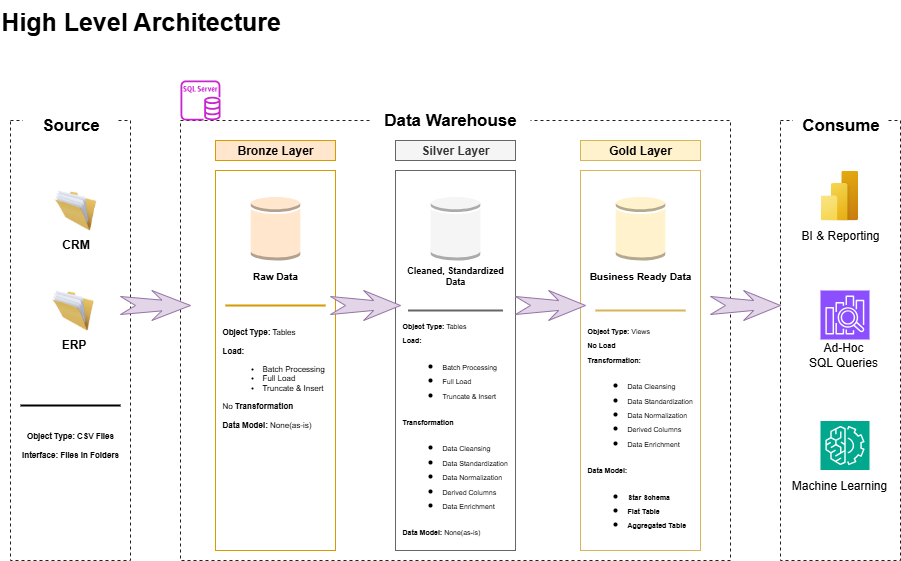

The diagram above was exported from draw.io. Its source (the exported page's mxGraphModel, read from the mxfile embedded in the PNG):
<mxGraphModel dx="510" dy="645" grid="1" gridSize="10" guides="1" tooltips="1" connect="1" arrows="1" fold="1" page="1" pageScale="1" pageWidth="850" pageHeight="1100" math="0" shadow="0">
  <root>
    <mxCell id="0" />
    <mxCell id="1" parent="0" />
    <mxCell id="k5ic9YAE48uRCChPBB5N-1" value="High Level Architecture" style="text;html=1;align=center;verticalAlign=middle;resizable=0;points=[];autosize=1;strokeColor=none;fillColor=none;fontSize=25;fontStyle=1" parent="1" vertex="1">
      <mxGeometry x="20" width="280" height="40" as="geometry" />
    </mxCell>
    <mxCell id="k5ic9YAE48uRCChPBB5N-2" value="" style="rounded=0;whiteSpace=wrap;html=1;fillColor=none;dashed=1;strokeColor=#231E1B;" parent="1" vertex="1">
      <mxGeometry x="30" y="120" width="120" height="440" as="geometry" />
    </mxCell>
    <mxCell id="k5ic9YAE48uRCChPBB5N-3" value="" style="rounded=0;whiteSpace=wrap;html=1;fillColor=none;dashed=1;strokeColor=#231E1B;" parent="1" vertex="1">
      <mxGeometry x="200" y="120" width="550" height="440" as="geometry" />
    </mxCell>
    <mxCell id="k5ic9YAE48uRCChPBB5N-4" value="Data Warehouse" style="rounded=0;whiteSpace=wrap;html=1;fontSize=17;strokeColor=none;fontStyle=1" parent="1" vertex="1">
      <mxGeometry x="390" y="105" width="160" height="30" as="geometry" />
    </mxCell>
    <mxCell id="k5ic9YAE48uRCChPBB5N-5" value="Source" style="rounded=0;whiteSpace=wrap;html=1;fontSize=17;strokeColor=none;fontStyle=1" parent="1" vertex="1">
      <mxGeometry x="42.5" y="110" width="95" height="30" as="geometry" />
    </mxCell>
    <mxCell id="k5ic9YAE48uRCChPBB5N-6" value="" style="rounded=0;whiteSpace=wrap;html=1;fillColor=none;dashed=1;strokeColor=#231E1B;" parent="1" vertex="1">
      <mxGeometry x="800" y="120" width="120" height="440" as="geometry" />
    </mxCell>
    <mxCell id="k5ic9YAE48uRCChPBB5N-7" value="Consume" style="rounded=0;whiteSpace=wrap;html=1;fontSize=17;strokeColor=none;fontStyle=1" parent="1" vertex="1">
      <mxGeometry x="812.5" y="110" width="95" height="30" as="geometry" />
    </mxCell>
    <mxCell id="k5ic9YAE48uRCChPBB5N-8" value="Bronze Layer" style="rounded=0;whiteSpace=wrap;html=1;fillColor=#ffe6cc;strokeColor=#d79b00;fontStyle=1" parent="1" vertex="1">
      <mxGeometry x="235" y="140" width="120" height="20" as="geometry" />
    </mxCell>
    <mxCell id="k5ic9YAE48uRCChPBB5N-9" value="" style="rounded=0;whiteSpace=wrap;html=1;fillColor=none;strokeColor=#d79b00;" parent="1" vertex="1">
      <mxGeometry x="235" y="170" width="120" height="380" as="geometry" />
    </mxCell>
    <mxCell id="k5ic9YAE48uRCChPBB5N-10" value="Silver Layer" style="rounded=0;whiteSpace=wrap;html=1;fillColor=#f5f5f5;strokeColor=#666666;fontColor=#333333;fontStyle=1" parent="1" vertex="1">
      <mxGeometry x="415" y="140" width="120" height="20" as="geometry" />
    </mxCell>
    <mxCell id="k5ic9YAE48uRCChPBB5N-11" value="" style="rounded=0;whiteSpace=wrap;html=1;fillColor=none;strokeColor=#666666;fontColor=#333333;" parent="1" vertex="1">
      <mxGeometry x="415" y="170" width="120" height="380" as="geometry" />
    </mxCell>
    <mxCell id="k5ic9YAE48uRCChPBB5N-12" value="Gold Layer" style="rounded=0;whiteSpace=wrap;html=1;fillColor=#fff2cc;strokeColor=#d6b656;fontStyle=1" parent="1" vertex="1">
      <mxGeometry x="600" y="140" width="120" height="20" as="geometry" />
    </mxCell>
    <mxCell id="k5ic9YAE48uRCChPBB5N-13" value="" style="rounded=0;whiteSpace=wrap;html=1;fillColor=none;strokeColor=#d6b656;" parent="1" vertex="1">
      <mxGeometry x="600" y="170" width="120" height="380" as="geometry" />
    </mxCell>
    <mxCell id="k5ic9YAE48uRCChPBB5N-14" value="&lt;b&gt;CRM&lt;/b&gt;" style="image;html=1;image=img/lib/clip_art/general/Full_Folder_128x128.png" parent="1" vertex="1">
      <mxGeometry x="67.5" y="190" width="55" height="40" as="geometry" />
    </mxCell>
    <mxCell id="k5ic9YAE48uRCChPBB5N-15" value="&lt;b&gt;ERP&lt;/b&gt;" style="image;html=1;image=img/lib/clip_art/general/Full_Folder_128x128.png" parent="1" vertex="1">
      <mxGeometry x="67.5" y="290" width="50" height="40" as="geometry" />
    </mxCell>
    <mxCell id="k5ic9YAE48uRCChPBB5N-16" value="" style="line;strokeWidth=2;html=1;" parent="1" vertex="1">
      <mxGeometry x="40" y="400" width="100" height="10" as="geometry" />
    </mxCell>
    <mxCell id="k5ic9YAE48uRCChPBB5N-17" value="Object Type: CSV Files&lt;div&gt;&lt;br&gt;&lt;/div&gt;&lt;div&gt;Interface: Files in Folders&lt;/div&gt;" style="text;html=1;align=center;verticalAlign=middle;whiteSpace=wrap;rounded=0;fontSize=8;fontStyle=1" parent="1" vertex="1">
      <mxGeometry x="40" y="430" width="100" height="30" as="geometry" />
    </mxCell>
    <mxCell id="k5ic9YAE48uRCChPBB5N-18" value="" style="outlineConnect=0;dashed=0;verticalLabelPosition=bottom;verticalAlign=top;align=center;html=1;shape=mxgraph.aws3.generic_database;fillColor=#ffe6cc;strokeColor=#d79b00;" parent="1" vertex="1">
      <mxGeometry x="270.25" y="195.5" width="49.5" height="64.5" as="geometry" />
    </mxCell>
    <mxCell id="k5ic9YAE48uRCChPBB5N-19" value="" style="outlineConnect=0;dashed=0;verticalLabelPosition=bottom;verticalAlign=top;align=center;html=1;shape=mxgraph.aws3.generic_database;fillColor=#f5f5f5;strokeColor=#666666;fontColor=#333333;" parent="1" vertex="1">
      <mxGeometry x="450.25" y="195.5" width="49.5" height="64.5" as="geometry" />
    </mxCell>
    <mxCell id="k5ic9YAE48uRCChPBB5N-20" value="" style="outlineConnect=0;dashed=0;verticalLabelPosition=bottom;verticalAlign=top;align=center;html=1;shape=mxgraph.aws3.generic_database;fillColor=#fff2cc;strokeColor=#d6b656;" parent="1" vertex="1">
      <mxGeometry x="635.25" y="195.5" width="49.5" height="64.5" as="geometry" />
    </mxCell>
    <mxCell id="k5ic9YAE48uRCChPBB5N-21" value="Raw Data" style="text;html=1;align=center;verticalAlign=middle;whiteSpace=wrap;rounded=0;fontStyle=1;fontSize=10;" parent="1" vertex="1">
      <mxGeometry x="265" y="260" width="60" height="30" as="geometry" />
    </mxCell>
    <mxCell id="k5ic9YAE48uRCChPBB5N-22" value="Cleaned, Standardized Data" style="text;html=1;align=center;verticalAlign=middle;whiteSpace=wrap;rounded=0;fontStyle=1;fontSize=9;" parent="1" vertex="1">
      <mxGeometry x="420" y="260" width="110" height="30" as="geometry" />
    </mxCell>
    <mxCell id="k5ic9YAE48uRCChPBB5N-23" value="Business Ready Data" style="text;html=1;align=center;verticalAlign=middle;whiteSpace=wrap;rounded=0;fontStyle=1;fontSize=10;" parent="1" vertex="1">
      <mxGeometry x="605" y="260" width="110" height="30" as="geometry" />
    </mxCell>
    <mxCell id="k5ic9YAE48uRCChPBB5N-24" value="" style="html=1;shadow=0;dashed=0;align=center;verticalAlign=middle;shape=mxgraph.arrows2.stylisedArrow;dy=0.64;dx=28.7;notch=15;feather=0.4;fillColor=#e1d5e7;strokeColor=#9673a6;" parent="1" vertex="1">
      <mxGeometry x="140" y="290" width="70" height="30" as="geometry" />
    </mxCell>
    <mxCell id="k5ic9YAE48uRCChPBB5N-25" value="" style="html=1;shadow=0;dashed=0;align=center;verticalAlign=middle;shape=mxgraph.arrows2.stylisedArrow;dy=0.67;dx=26.87;notch=15;feather=0.4;fillColor=#e1d5e7;strokeColor=#9673a6;" parent="1" vertex="1">
      <mxGeometry x="350" y="290" width="70" height="30" as="geometry" />
    </mxCell>
    <mxCell id="k5ic9YAE48uRCChPBB5N-26" value="" style="html=1;shadow=0;dashed=0;align=center;verticalAlign=middle;shape=mxgraph.arrows2.stylisedArrow;dy=0.67;dx=26.87;notch=15;feather=0.4;fillColor=#e1d5e7;strokeColor=#9673a6;" parent="1" vertex="1">
      <mxGeometry x="730" y="290" width="70" height="30" as="geometry" />
    </mxCell>
    <mxCell id="k5ic9YAE48uRCChPBB5N-27" value="" style="html=1;shadow=0;dashed=0;align=center;verticalAlign=middle;shape=mxgraph.arrows2.stylisedArrow;dy=0.67;dx=26.87;notch=15;feather=0.4;fillColor=#e1d5e7;strokeColor=#9673a6;" parent="1" vertex="1">
      <mxGeometry x="535" y="290" width="70" height="30" as="geometry" />
    </mxCell>
    <mxCell id="k5ic9YAE48uRCChPBB5N-28" value="" style="line;strokeWidth=2;html=1;fillColor=#ffe6cc;strokeColor=#d79b00;" parent="1" vertex="1">
      <mxGeometry x="245" y="300" width="100" height="10" as="geometry" />
    </mxCell>
    <mxCell id="k5ic9YAE48uRCChPBB5N-29" value="" style="line;strokeWidth=2;html=1;fillColor=#f5f5f5;strokeColor=#666666;fontColor=#333333;" parent="1" vertex="1">
      <mxGeometry x="427.5" y="305" width="95" height="10" as="geometry" />
    </mxCell>
    <mxCell id="k5ic9YAE48uRCChPBB5N-30" value="" style="line;strokeWidth=2;html=1;fillColor=#fff2cc;strokeColor=#d6b656;" parent="1" vertex="1">
      <mxGeometry x="615" y="305" width="90" height="10" as="geometry" />
    </mxCell>
    <mxCell id="k5ic9YAE48uRCChPBB5N-31" value="&lt;font&gt;&lt;b&gt;Object Type:&lt;/b&gt; Tables&lt;/font&gt;&lt;div&gt;&lt;font&gt;&lt;br&gt;&lt;/font&gt;&lt;/div&gt;&lt;div&gt;&lt;font&gt;&lt;b&gt;Load:&lt;/b&gt;&lt;/font&gt;&lt;/div&gt;&lt;div&gt;&lt;ul&gt;&lt;li&gt;&lt;font&gt;Batch Processing&lt;/font&gt;&lt;/li&gt;&lt;li&gt;&lt;font&gt;Full Load&lt;/font&gt;&lt;/li&gt;&lt;li&gt;&lt;font&gt;Truncate &amp;amp; Insert&lt;/font&gt;&lt;/li&gt;&lt;/ul&gt;&lt;div&gt;&lt;font&gt;No &lt;b&gt;Transformation&lt;/b&gt;&lt;/font&gt;&lt;/div&gt;&lt;/div&gt;&lt;div&gt;&lt;font&gt;&lt;br&gt;&lt;/font&gt;&lt;/div&gt;&lt;div&gt;&lt;font&gt;&lt;b&gt;Data Model:&lt;/b&gt; &lt;/font&gt;&lt;font&gt;None(as-is)&lt;/font&gt;&lt;/div&gt;" style="text;html=1;align=left;verticalAlign=top;whiteSpace=wrap;rounded=0;fontSize=8;" parent="1" vertex="1">
      <mxGeometry x="240" y="320" width="110" height="160" as="geometry" />
    </mxCell>
    <mxCell id="k5ic9YAE48uRCChPBB5N-32" value="&lt;font style=&quot;font-size: 7px;&quot;&gt;&lt;b style=&quot;&quot;&gt;Object Type:&lt;/b&gt; Tables&lt;/font&gt;&lt;div&gt;&lt;b style=&quot;font-size: 7px; background-color: transparent; color: light-dark(rgb(0, 0, 0), rgb(255, 255, 255));&quot;&gt;Load:&lt;/b&gt;&lt;/div&gt;&lt;ul&gt;&lt;li style=&quot;&quot;&gt;&lt;span style=&quot;background-color: transparent; color: light-dark(rgb(0, 0, 0), rgb(255, 255, 255));&quot;&gt;&lt;font style=&quot;font-size: 7px;&quot;&gt;Batch Processing&lt;/font&gt;&lt;/span&gt;&lt;/li&gt;&lt;li style=&quot;&quot;&gt;&lt;span style=&quot;background-color: transparent; color: light-dark(rgb(0, 0, 0), rgb(255, 255, 255));&quot;&gt;&lt;font style=&quot;font-size: 7px;&quot;&gt;Full Load&lt;/font&gt;&lt;/span&gt;&lt;/li&gt;&lt;li style=&quot;&quot;&gt;&lt;span style=&quot;background-color: transparent; color: light-dark(rgb(0, 0, 0), rgb(255, 255, 255));&quot;&gt;&lt;font style=&quot;font-size: 7px;&quot;&gt;Truncate &amp;amp; Insert&lt;/font&gt;&lt;/span&gt;&lt;/li&gt;&lt;/ul&gt;&lt;div&gt;&lt;div&gt;&lt;font style=&quot;font-size: 7px;&quot;&gt;&lt;b&gt;Transformation&lt;/b&gt;&lt;/font&gt;&lt;/div&gt;&lt;/div&gt;&lt;div&gt;&lt;ul&gt;&lt;li&gt;&lt;font style=&quot;font-size: 7px;&quot;&gt;Data Cleansing&lt;/font&gt;&lt;/li&gt;&lt;li&gt;&lt;font style=&quot;font-size: 7px;&quot;&gt;Data Standardization&lt;/font&gt;&lt;/li&gt;&lt;li&gt;&lt;font style=&quot;font-size: 7px;&quot;&gt;Data Normalization&lt;/font&gt;&lt;/li&gt;&lt;li&gt;&lt;font style=&quot;font-size: 7px;&quot;&gt;Derived Columns&lt;/font&gt;&lt;/li&gt;&lt;li&gt;&lt;font style=&quot;font-size: 7px;&quot;&gt;Data Enrichment&lt;/font&gt;&lt;/li&gt;&lt;/ul&gt;&lt;/div&gt;&lt;div&gt;&lt;font style=&quot;font-size: 7px;&quot;&gt;&lt;font style=&quot;&quot;&gt;&lt;b&gt;Data Model:&lt;/b&gt; &lt;/font&gt;&lt;font style=&quot;&quot;&gt;None(as-is)&lt;/font&gt;&lt;/font&gt;&lt;/div&gt;" style="text;html=1;align=left;verticalAlign=top;whiteSpace=wrap;rounded=0;" parent="1" vertex="1">
      <mxGeometry x="420" y="310" width="110" height="240" as="geometry" />
    </mxCell>
    <mxCell id="k5ic9YAE48uRCChPBB5N-33" value="&lt;font style=&quot;font-size: 7px;&quot;&gt;&lt;b style=&quot;&quot;&gt;Object Type:&lt;/b&gt; Views&lt;/font&gt;&lt;div&gt;&lt;b style=&quot;font-size: 7px; background-color: transparent; color: light-dark(rgb(0, 0, 0), rgb(255, 255, 255));&quot;&gt;No Load&lt;/b&gt;&lt;/div&gt;&lt;div&gt;&lt;div&gt;&lt;font style=&quot;font-size: 7px;&quot;&gt;&lt;b&gt;Transformation:&lt;/b&gt;&lt;/font&gt;&lt;/div&gt;&lt;/div&gt;&lt;div&gt;&lt;ul&gt;&lt;li&gt;&lt;font style=&quot;font-size: 7px;&quot;&gt;Data Cleansing&lt;/font&gt;&lt;/li&gt;&lt;li&gt;&lt;font style=&quot;font-size: 7px;&quot;&gt;Data Standardization&lt;/font&gt;&lt;/li&gt;&lt;li&gt;&lt;font style=&quot;font-size: 7px;&quot;&gt;Data Normalization&lt;/font&gt;&lt;/li&gt;&lt;li&gt;&lt;font style=&quot;font-size: 7px;&quot;&gt;Derived Columns&lt;/font&gt;&lt;/li&gt;&lt;li&gt;&lt;font style=&quot;font-size: 7px;&quot;&gt;Data Enrichment&lt;/font&gt;&lt;/li&gt;&lt;/ul&gt;&lt;/div&gt;&lt;div&gt;&lt;font style=&quot;font-size: 7px;&quot;&gt;&lt;font style=&quot;&quot;&gt;&lt;b&gt;Data Model:&lt;/b&gt;&lt;/font&gt;&lt;/font&gt;&lt;/div&gt;&lt;div&gt;&lt;ul&gt;&lt;li&gt;&lt;font style=&quot;font-size: 7px;&quot;&gt;&lt;font style=&quot;&quot;&gt;&lt;b&gt;Star Schema&lt;/b&gt;&lt;/font&gt;&lt;/font&gt;&lt;/li&gt;&lt;li&gt;&lt;font style=&quot;font-size: 7px;&quot;&gt;&lt;font style=&quot;&quot;&gt;&lt;b&gt;Flat Table&lt;/b&gt;&lt;/font&gt;&lt;/font&gt;&lt;/li&gt;&lt;li&gt;&lt;font style=&quot;font-size: 7px;&quot;&gt;&lt;font style=&quot;&quot;&gt;&lt;b&gt;Aggregated Table&lt;/b&gt;&lt;/font&gt;&lt;/font&gt;&lt;/li&gt;&lt;/ul&gt;&lt;/div&gt;" style="text;html=1;align=left;verticalAlign=top;whiteSpace=wrap;rounded=0;" parent="1" vertex="1">
      <mxGeometry x="605" y="315" width="110" height="240" as="geometry" />
    </mxCell>
    <mxCell id="k5ic9YAE48uRCChPBB5N-34" value="" style="image;aspect=fixed;html=1;points=[];align=center;fontSize=12;image=img/lib/azure2/power_platform/PowerBI.svg;" parent="1" vertex="1">
      <mxGeometry x="840" y="170" width="37.5" height="50" as="geometry" />
    </mxCell>
    <mxCell id="k5ic9YAE48uRCChPBB5N-35" value="" style="sketch=0;points=[[0,0,0],[0.25,0,0],[0.5,0,0],[0.75,0,0],[1,0,0],[0,1,0],[0.25,1,0],[0.5,1,0],[0.75,1,0],[1,1,0],[0,0.25,0],[0,0.5,0],[0,0.75,0],[1,0.25,0],[1,0.5,0],[1,0.75,0]];outlineConnect=0;fontColor=#232F3E;fillColor=#01A88D;strokeColor=#ffffff;dashed=0;verticalLabelPosition=bottom;verticalAlign=top;align=center;html=1;fontSize=12;fontStyle=0;aspect=fixed;shape=mxgraph.aws4.resourceIcon;resIcon=mxgraph.aws4.machine_learning;" parent="1" vertex="1">
      <mxGeometry x="840" y="420.5" width="49" height="49" as="geometry" />
    </mxCell>
    <mxCell id="k5ic9YAE48uRCChPBB5N-36" value="" style="sketch=0;points=[[0,0,0],[0.25,0,0],[0.5,0,0],[0.75,0,0],[1,0,0],[0,1,0],[0.25,1,0],[0.5,1,0],[0.75,1,0],[1,1,0],[0,0.25,0],[0,0.5,0],[0,0.75,0],[1,0.25,0],[1,0.5,0],[1,0.75,0]];outlineConnect=0;fontColor=#232F3E;fillColor=#8C4FFF;strokeColor=#ffffff;dashed=0;verticalLabelPosition=bottom;verticalAlign=top;align=center;html=1;fontSize=12;fontStyle=0;aspect=fixed;shape=mxgraph.aws4.resourceIcon;resIcon=mxgraph.aws4.elasticsearch_service;" parent="1" vertex="1">
      <mxGeometry x="840" y="290" width="49" height="49" as="geometry" />
    </mxCell>
    <mxCell id="k5ic9YAE48uRCChPBB5N-37" value="BI &amp;amp; Reporting" style="text;html=1;align=center;verticalAlign=middle;whiteSpace=wrap;rounded=0;" parent="1" vertex="1">
      <mxGeometry x="810" y="220" width="100" height="30" as="geometry" />
    </mxCell>
    <mxCell id="k5ic9YAE48uRCChPBB5N-38" value="Ad-Hoc&lt;div&gt;SQL Queries&lt;/div&gt;" style="text;html=1;align=center;verticalAlign=middle;whiteSpace=wrap;rounded=0;" parent="1" vertex="1">
      <mxGeometry x="812.5" y="339" width="100" height="30" as="geometry" />
    </mxCell>
    <mxCell id="k5ic9YAE48uRCChPBB5N-39" value="Machine Learning" style="text;html=1;align=center;verticalAlign=middle;whiteSpace=wrap;rounded=0;" parent="1" vertex="1">
      <mxGeometry x="808.75" y="469.5" width="100" height="30" as="geometry" />
    </mxCell>
    <mxCell id="k5ic9YAE48uRCChPBB5N-40" value="" style="sketch=0;outlineConnect=0;fontColor=#232F3E;gradientColor=none;fillColor=#C925D1;strokeColor=none;dashed=0;verticalLabelPosition=bottom;verticalAlign=top;align=center;html=1;fontSize=12;fontStyle=0;aspect=fixed;pointerEvents=1;shape=mxgraph.aws4.rds_sql_server_instance;" parent="1" vertex="1">
      <mxGeometry x="200" y="80" width="40" height="40" as="geometry" />
    </mxCell>
  </root>
</mxGraphModel>